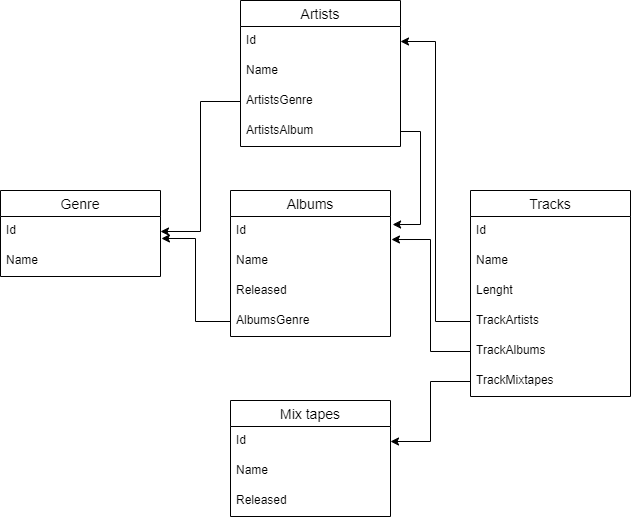

The diagram above was exported from draw.io. Its source (the exported page's mxGraphModel, read from the mxfile embedded in the PNG):
<mxGraphModel dx="1203" dy="745" grid="1" gridSize="10" guides="1" tooltips="1" connect="1" arrows="1" fold="1" page="1" pageScale="1" pageWidth="827" pageHeight="1169" math="0" shadow="0">
  <root>
    <mxCell id="0" />
    <mxCell id="1" parent="0" />
    <mxCell id="E8AvRWWXUtBf9nWf8HyB-1" value="Genre" style="swimlane;fontStyle=0;childLayout=stackLayout;horizontal=1;startSize=26;horizontalStack=0;resizeParent=1;resizeParentMax=0;resizeLast=0;collapsible=1;marginBottom=0;align=center;fontSize=14;" parent="1" vertex="1">
      <mxGeometry x="50" y="280" width="160" height="86" as="geometry" />
    </mxCell>
    <mxCell id="E8AvRWWXUtBf9nWf8HyB-2" value="Id" style="text;strokeColor=none;fillColor=none;spacingLeft=4;spacingRight=4;overflow=hidden;rotatable=0;points=[[0,0.5],[1,0.5]];portConstraint=eastwest;fontSize=12;" parent="E8AvRWWXUtBf9nWf8HyB-1" vertex="1">
      <mxGeometry y="26" width="160" height="30" as="geometry" />
    </mxCell>
    <mxCell id="E8AvRWWXUtBf9nWf8HyB-3" value="Name" style="text;strokeColor=none;fillColor=none;spacingLeft=4;spacingRight=4;overflow=hidden;rotatable=0;points=[[0,0.5],[1,0.5]];portConstraint=eastwest;fontSize=12;" parent="E8AvRWWXUtBf9nWf8HyB-1" vertex="1">
      <mxGeometry y="56" width="160" height="30" as="geometry" />
    </mxCell>
    <mxCell id="E8AvRWWXUtBf9nWf8HyB-5" value="Albums" style="swimlane;fontStyle=0;childLayout=stackLayout;horizontal=1;startSize=26;horizontalStack=0;resizeParent=1;resizeParentMax=0;resizeLast=0;collapsible=1;marginBottom=0;align=center;fontSize=14;" parent="1" vertex="1">
      <mxGeometry x="280" y="280" width="160" height="146" as="geometry" />
    </mxCell>
    <mxCell id="E8AvRWWXUtBf9nWf8HyB-6" value="Id" style="text;strokeColor=none;fillColor=none;spacingLeft=4;spacingRight=4;overflow=hidden;rotatable=0;points=[[0,0.5],[1,0.5]];portConstraint=eastwest;fontSize=12;" parent="E8AvRWWXUtBf9nWf8HyB-5" vertex="1">
      <mxGeometry y="26" width="160" height="30" as="geometry" />
    </mxCell>
    <mxCell id="E8AvRWWXUtBf9nWf8HyB-7" value="Name&#10;" style="text;strokeColor=none;fillColor=none;spacingLeft=4;spacingRight=4;overflow=hidden;rotatable=0;points=[[0,0.5],[1,0.5]];portConstraint=eastwest;fontSize=12;" parent="E8AvRWWXUtBf9nWf8HyB-5" vertex="1">
      <mxGeometry y="56" width="160" height="30" as="geometry" />
    </mxCell>
    <mxCell id="Dn108MehnTn7FFeBiiYY-4" value="Released" style="text;strokeColor=none;fillColor=none;spacingLeft=4;spacingRight=4;overflow=hidden;rotatable=0;points=[[0,0.5],[1,0.5]];portConstraint=eastwest;fontSize=12;" vertex="1" parent="E8AvRWWXUtBf9nWf8HyB-5">
      <mxGeometry y="86" width="160" height="30" as="geometry" />
    </mxCell>
    <mxCell id="Dn108MehnTn7FFeBiiYY-5" value="AlbumsGenre" style="text;strokeColor=none;fillColor=none;spacingLeft=4;spacingRight=4;overflow=hidden;rotatable=0;points=[[0,0.5],[1,0.5]];portConstraint=eastwest;fontSize=12;" vertex="1" parent="E8AvRWWXUtBf9nWf8HyB-5">
      <mxGeometry y="116" width="160" height="30" as="geometry" />
    </mxCell>
    <mxCell id="E8AvRWWXUtBf9nWf8HyB-10" value="Artists" style="swimlane;fontStyle=0;childLayout=stackLayout;horizontal=1;startSize=26;horizontalStack=0;resizeParent=1;resizeParentMax=0;resizeLast=0;collapsible=1;marginBottom=0;align=center;fontSize=14;" parent="1" vertex="1">
      <mxGeometry x="290" y="90" width="160" height="146" as="geometry" />
    </mxCell>
    <mxCell id="E8AvRWWXUtBf9nWf8HyB-11" value="Id" style="text;strokeColor=none;fillColor=none;spacingLeft=4;spacingRight=4;overflow=hidden;rotatable=0;points=[[0,0.5],[1,0.5]];portConstraint=eastwest;fontSize=12;" parent="E8AvRWWXUtBf9nWf8HyB-10" vertex="1">
      <mxGeometry y="26" width="160" height="30" as="geometry" />
    </mxCell>
    <mxCell id="E8AvRWWXUtBf9nWf8HyB-12" value="Name" style="text;strokeColor=none;fillColor=none;spacingLeft=4;spacingRight=4;overflow=hidden;rotatable=0;points=[[0,0.5],[1,0.5]];portConstraint=eastwest;fontSize=12;" parent="E8AvRWWXUtBf9nWf8HyB-10" vertex="1">
      <mxGeometry y="56" width="160" height="30" as="geometry" />
    </mxCell>
    <mxCell id="Dn108MehnTn7FFeBiiYY-1" value="ArtistsGenre" style="text;strokeColor=none;fillColor=none;spacingLeft=4;spacingRight=4;overflow=hidden;rotatable=0;points=[[0,0.5],[1,0.5]];portConstraint=eastwest;fontSize=12;" vertex="1" parent="E8AvRWWXUtBf9nWf8HyB-10">
      <mxGeometry y="86" width="160" height="30" as="geometry" />
    </mxCell>
    <mxCell id="Dn108MehnTn7FFeBiiYY-2" value="ArtistsAlbum" style="text;strokeColor=none;fillColor=none;spacingLeft=4;spacingRight=4;overflow=hidden;rotatable=0;points=[[0,0.5],[1,0.5]];portConstraint=eastwest;fontSize=12;" vertex="1" parent="E8AvRWWXUtBf9nWf8HyB-10">
      <mxGeometry y="116" width="160" height="30" as="geometry" />
    </mxCell>
    <mxCell id="E8AvRWWXUtBf9nWf8HyB-16" value="Tracks" style="swimlane;fontStyle=0;childLayout=stackLayout;horizontal=1;startSize=26;horizontalStack=0;resizeParent=1;resizeParentMax=0;resizeLast=0;collapsible=1;marginBottom=0;align=center;fontSize=14;" parent="1" vertex="1">
      <mxGeometry x="520" y="280" width="160" height="206" as="geometry" />
    </mxCell>
    <mxCell id="E8AvRWWXUtBf9nWf8HyB-17" value="Id" style="text;strokeColor=none;fillColor=none;spacingLeft=4;spacingRight=4;overflow=hidden;rotatable=0;points=[[0,0.5],[1,0.5]];portConstraint=eastwest;fontSize=12;" parent="E8AvRWWXUtBf9nWf8HyB-16" vertex="1">
      <mxGeometry y="26" width="160" height="30" as="geometry" />
    </mxCell>
    <mxCell id="E8AvRWWXUtBf9nWf8HyB-18" value="Name&#10;" style="text;strokeColor=none;fillColor=none;spacingLeft=4;spacingRight=4;overflow=hidden;rotatable=0;points=[[0,0.5],[1,0.5]];portConstraint=eastwest;fontSize=12;" parent="E8AvRWWXUtBf9nWf8HyB-16" vertex="1">
      <mxGeometry y="56" width="160" height="30" as="geometry" />
    </mxCell>
    <mxCell id="E8AvRWWXUtBf9nWf8HyB-19" value="Lenght" style="text;strokeColor=none;fillColor=none;spacingLeft=4;spacingRight=4;overflow=hidden;rotatable=0;points=[[0,0.5],[1,0.5]];portConstraint=eastwest;fontSize=12;" parent="E8AvRWWXUtBf9nWf8HyB-16" vertex="1">
      <mxGeometry y="86" width="160" height="30" as="geometry" />
    </mxCell>
    <mxCell id="Dn108MehnTn7FFeBiiYY-6" value="TrackArtists" style="text;strokeColor=none;fillColor=none;spacingLeft=4;spacingRight=4;overflow=hidden;rotatable=0;points=[[0,0.5],[1,0.5]];portConstraint=eastwest;fontSize=12;" vertex="1" parent="E8AvRWWXUtBf9nWf8HyB-16">
      <mxGeometry y="116" width="160" height="30" as="geometry" />
    </mxCell>
    <mxCell id="Dn108MehnTn7FFeBiiYY-7" value="TrackAlbums" style="text;strokeColor=none;fillColor=none;spacingLeft=4;spacingRight=4;overflow=hidden;rotatable=0;points=[[0,0.5],[1,0.5]];portConstraint=eastwest;fontSize=12;" vertex="1" parent="E8AvRWWXUtBf9nWf8HyB-16">
      <mxGeometry y="146" width="160" height="30" as="geometry" />
    </mxCell>
    <mxCell id="Dn108MehnTn7FFeBiiYY-8" value="TrackMixtapes" style="text;strokeColor=none;fillColor=none;spacingLeft=4;spacingRight=4;overflow=hidden;rotatable=0;points=[[0,0.5],[1,0.5]];portConstraint=eastwest;fontSize=12;" vertex="1" parent="E8AvRWWXUtBf9nWf8HyB-16">
      <mxGeometry y="176" width="160" height="30" as="geometry" />
    </mxCell>
    <mxCell id="E8AvRWWXUtBf9nWf8HyB-23" value="Mix tapes" style="swimlane;fontStyle=0;childLayout=stackLayout;horizontal=1;startSize=26;horizontalStack=0;resizeParent=1;resizeParentMax=0;resizeLast=0;collapsible=1;marginBottom=0;align=center;fontSize=14;" parent="1" vertex="1">
      <mxGeometry x="280" y="490" width="160" height="116" as="geometry" />
    </mxCell>
    <mxCell id="E8AvRWWXUtBf9nWf8HyB-24" value="Id" style="text;strokeColor=none;fillColor=none;spacingLeft=4;spacingRight=4;overflow=hidden;rotatable=0;points=[[0,0.5],[1,0.5]];portConstraint=eastwest;fontSize=12;" parent="E8AvRWWXUtBf9nWf8HyB-23" vertex="1">
      <mxGeometry y="26" width="160" height="30" as="geometry" />
    </mxCell>
    <mxCell id="E8AvRWWXUtBf9nWf8HyB-25" value="Name" style="text;strokeColor=none;fillColor=none;spacingLeft=4;spacingRight=4;overflow=hidden;rotatable=0;points=[[0,0.5],[1,0.5]];portConstraint=eastwest;fontSize=12;" parent="E8AvRWWXUtBf9nWf8HyB-23" vertex="1">
      <mxGeometry y="56" width="160" height="30" as="geometry" />
    </mxCell>
    <mxCell id="jKEjKyDsbrnFfX-EQknl-1" value="Released" style="text;strokeColor=none;fillColor=none;spacingLeft=4;spacingRight=4;overflow=hidden;rotatable=0;points=[[0,0.5],[1,0.5]];portConstraint=eastwest;fontSize=12;" parent="E8AvRWWXUtBf9nWf8HyB-23" vertex="1">
      <mxGeometry y="86" width="160" height="30" as="geometry" />
    </mxCell>
    <mxCell id="Dn108MehnTn7FFeBiiYY-9" style="edgeStyle=orthogonalEdgeStyle;rounded=0;orthogonalLoop=1;jettySize=auto;html=1;entryX=1;entryY=0.5;entryDx=0;entryDy=0;" edge="1" parent="1" source="Dn108MehnTn7FFeBiiYY-8" target="E8AvRWWXUtBf9nWf8HyB-24">
      <mxGeometry relative="1" as="geometry" />
    </mxCell>
    <mxCell id="Dn108MehnTn7FFeBiiYY-11" style="edgeStyle=orthogonalEdgeStyle;rounded=0;orthogonalLoop=1;jettySize=auto;html=1;entryX=1;entryY=0.5;entryDx=0;entryDy=0;" edge="1" parent="1" source="Dn108MehnTn7FFeBiiYY-6" target="E8AvRWWXUtBf9nWf8HyB-11">
      <mxGeometry relative="1" as="geometry" />
    </mxCell>
    <mxCell id="Dn108MehnTn7FFeBiiYY-13" style="edgeStyle=orthogonalEdgeStyle;rounded=0;orthogonalLoop=1;jettySize=auto;html=1;exitX=1;exitY=0.5;exitDx=0;exitDy=0;entryX=1.013;entryY=0.267;entryDx=0;entryDy=0;entryPerimeter=0;" edge="1" parent="1" source="Dn108MehnTn7FFeBiiYY-2" target="E8AvRWWXUtBf9nWf8HyB-6">
      <mxGeometry relative="1" as="geometry" />
    </mxCell>
    <mxCell id="Dn108MehnTn7FFeBiiYY-14" style="edgeStyle=orthogonalEdgeStyle;rounded=0;orthogonalLoop=1;jettySize=auto;html=1;entryX=1.006;entryY=0.767;entryDx=0;entryDy=0;entryPerimeter=0;" edge="1" parent="1" source="Dn108MehnTn7FFeBiiYY-7" target="E8AvRWWXUtBf9nWf8HyB-6">
      <mxGeometry relative="1" as="geometry" />
    </mxCell>
    <mxCell id="Dn108MehnTn7FFeBiiYY-15" style="edgeStyle=orthogonalEdgeStyle;rounded=0;orthogonalLoop=1;jettySize=auto;html=1;entryX=1;entryY=0.5;entryDx=0;entryDy=0;" edge="1" parent="1" source="Dn108MehnTn7FFeBiiYY-1" target="E8AvRWWXUtBf9nWf8HyB-2">
      <mxGeometry relative="1" as="geometry" />
    </mxCell>
    <mxCell id="Dn108MehnTn7FFeBiiYY-16" style="edgeStyle=orthogonalEdgeStyle;rounded=0;orthogonalLoop=1;jettySize=auto;html=1;entryX=1.006;entryY=0.733;entryDx=0;entryDy=0;entryPerimeter=0;" edge="1" parent="1" source="Dn108MehnTn7FFeBiiYY-5" target="E8AvRWWXUtBf9nWf8HyB-2">
      <mxGeometry relative="1" as="geometry" />
    </mxCell>
  </root>
</mxGraphModel>